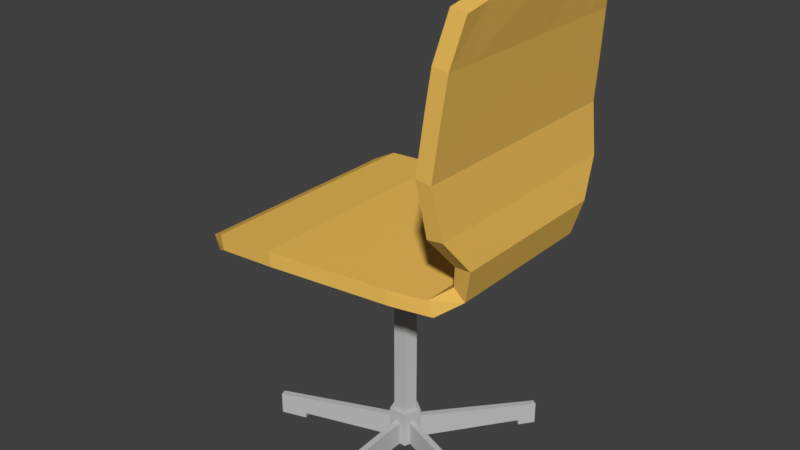 # Source: SESSEL_06.blend  (saved by Blender 2.79.0; exported with 4.5.12 LTS)
import bpy
from mathutils import Matrix  # noqa: F401  (used for matrix-valued properties, if any)

bpy.ops.wm.read_factory_settings(use_empty=True)
scene = bpy.context.scene
scene.name = 'Scene'

# ---- collections
col_collection_1 = bpy.data.collections.new('Collection 1'); scene.collection.children.link(col_collection_1)

# ---- materials (node trees are filled in below, after node groups)
mat_material_001 = bpy.data.materials.new('Material.001')
mat_material_001.alpha_threshold = 0.0
mat_material_001.use_transparent_shadow = False
mat_material_001.diffuse_color = (0.5277, 0.5277, 0.5277, 1.0)
mat_material_001.roughness = 0.5
mat_material = bpy.data.materials.new('Material')
mat_material.alpha_threshold = 0.0
mat_material.use_transparent_shadow = False
mat_material.diffuse_color = (0.8388, 0.5095, 0.1045, 1.0)
mat_material.roughness = 0.5
mat_material.line_color = (0.0, 0.0, 0.0, 1.0)

# ---- material node trees

# ---- world
world_world = bpy.data.worlds.new('World'); scene.world = world_world
world_world.color = (0.05088, 0.05088, 0.05088)
world_world.use_sun_shadow = False
world_world.sun_shadow_jitter_overblur = 0.0
world_world.cycles.sampling_method = 'MANUAL'

# ---- meshes
me_cube_001 = bpy.data.meshes.new('Cube.001')
me_cube_001.from_pydata([(22.14, 21.4, 21.56), (22.14, 3.074, 21.56), (0.1978, 0.07601, 21.5), (0.1978, 24.4, 21.5), (21.49, 21.4, 22.97), (21.49, 3.074, 22.97), (-0.0486, 0.07601, 23.03), (-0.0486, 24.4, 23.03), (24.41, 20.2, 23.3), (24.41, 4.275, 23.3), (23.26, 20.2, 24.34), (23.26, 4.275, 24.34), (25.25, 20.72, 26.66), (25.25, 3.754, 26.66), (23.71, 20.72, 26.6), (23.71, 3.754, 26.6), (24.4, 23.3, 30.0), (24.4, 1.169, 30.0), (22.87, 23.3, 29.81), (22.87, 1.169, 29.81), (23.61, 23.79, 34.74), (23.61, 0.6858, 34.74), (22.08, 23.79, 34.91), (22.08, 0.6858, 34.91), (24.46, 23.08, 43.54), (24.46, 1.398, 43.54), (22.93, 23.08, 43.78), (22.93, 1.398, 43.78), (25.25, 22.09, 47.78), (25.25, 2.384, 47.78), (23.72, 22.09, 48.02), (23.72, 2.384, 48.02), (6.319, 24.4, 21.94), (6.319, 0.076, 21.94), (6.092, 24.4, 23.44), (6.092, 0.076, 23.44), (-1.254, 0.8474, 20.72), (-1.254, 23.63, 20.72), (-1.847, 0.8474, 22.15), (-1.847, 23.63, 22.15), (24.12, 1.076, 40.02), (22.59, 1.076, 40.23), (24.12, 23.4, 40.02), (22.59, 23.4, 40.23), (22.14, 13.43, 21.56), (22.14, 11.04, 21.56), (0.1978, 10.71, 21.5), (0.1978, 13.76, 21.5), (21.49, 13.43, 22.97), (21.49, 11.04, 22.97), (-0.0486, 10.71, 23.03), (-0.0486, 13.76, 23.03), (24.41, 13.24, 23.3), (24.41, 11.24, 23.3), (23.26, 13.24, 24.34), (23.26, 11.24, 24.34), (25.25, 13.3, 26.66), (25.25, 11.17, 26.66), (23.71, 13.3, 26.6), (23.71, 11.17, 26.6), (24.4, 13.44, 30.0), (24.4, 11.03, 30.0), (22.87, 13.44, 29.81), (22.87, 11.03, 29.81), (23.61, 13.76, 34.74), (23.61, 10.71, 34.74), (22.08, 13.76, 34.91), (22.08, 10.71, 34.91), (24.46, 13.76, 43.54), (24.46, 10.71, 43.54), (22.93, 13.76, 43.78), (22.93, 10.71, 43.78), (25.25, 13.61, 47.73), (25.25, 10.86, 47.73), (23.72, 13.61, 47.96), (23.72, 10.86, 47.96), (6.092, 13.76, 23.44), (6.092, 10.71, 23.44), (6.319, 10.71, 21.94), (6.319, 13.76, 21.94), (-1.254, 10.71, 20.72), (-1.254, 13.76, 20.72), (-1.847, 10.71, 22.15), (-1.847, 13.76, 22.15), (22.59, 10.71, 40.23), (22.59, 13.76, 40.23), (24.12, 13.76, 40.02), (24.12, 10.71, 40.02), (0.1978, 20.34, 21.5), (-0.0486, 20.34, 23.03), (6.319, 20.34, 21.94), (-1.254, 20.34, 20.72), (-1.847, 20.34, 22.15), (22.59, 20.34, 40.23), (22.14, 18.59, 21.56), (21.49, 18.59, 22.97), (24.41, 17.54, 23.3), (23.26, 17.54, 24.34), (25.25, 17.89, 26.66), (23.71, 17.89, 26.6), (24.4, 18.65, 30.0), (22.87, 18.65, 29.81), (23.61, 20.04, 34.74), (22.08, 20.04, 34.91), (24.46, 20.34, 43.54), (22.93, 20.34, 43.78), (25.25, 19.55, 48.23), (23.72, 19.55, 48.46), (6.092, 20.34, 23.44), (24.12, 20.34, 40.02), (22.14, 5.883, 21.56), (21.49, 5.883, 22.97), (24.41, 6.929, 23.3), (23.26, 6.929, 24.34), (25.25, 6.581, 26.66), (23.71, 6.581, 26.6), (24.4, 5.823, 30.0), (22.87, 5.823, 29.81), (23.61, 4.435, 34.74), (22.08, 4.435, 34.91), (24.46, 4.13, 43.54), (22.93, 4.13, 43.78), (25.25, 4.919, 48.23), (23.72, 4.919, 48.46), (6.092, 4.13, 23.44), (24.12, 4.13, 40.02), (0.1978, 4.13, 21.5), (-0.0486, 4.13, 23.03), (6.319, 4.13, 21.94), (-1.254, 4.13, 20.72), (-1.847, 4.13, 22.15), (22.59, 4.13, 40.23), (18.36, 22.4, 21.65), (18.36, 2.077, 21.65), (17.81, 22.4, 23.08), (17.81, 2.077, 23.08), (18.36, 13.51, 21.65), (18.36, 10.96, 21.65), (17.81, 13.51, 23.08), (17.81, 10.96, 23.08), (17.81, 19.01, 23.08), (18.36, 19.01, 21.65), (18.36, 5.464, 21.65), (17.81, 5.464, 23.08), (13.65, 23.18, 21.77), (13.65, 1.294, 21.77), (13.23, 23.18, 23.22), (13.23, 1.294, 23.22), (13.65, 13.61, 21.77), (13.65, 10.86, 21.77), (13.65, 19.53, 21.77), (13.65, 4.942, 21.77), (13.23, 13.61, 23.22), (13.23, 10.86, 23.22), (13.23, 19.53, 23.22), (13.23, 4.942, 23.22), (11.71, 23.5, 21.81), (11.71, 0.9725, 21.81), (11.34, 23.5, 23.28), (11.34, 0.9725, 23.28), (11.71, 13.65, 21.81), (11.71, 10.82, 21.81), (11.71, 19.75, 21.81), (11.71, 4.727, 21.81), (11.34, 13.65, 23.28), (11.34, 10.82, 23.28), (11.34, 19.75, 23.28), (11.34, 4.727, 23.28), (11.77, 13.03, 15.35), (11.77, 13.03, 22.28), (12.59, 12.42, 15.35), (12.59, 12.42, 22.28), (12.28, 11.45, 15.35), (12.28, 11.45, 22.28), (11.26, 11.45, 15.35), (11.26, 11.45, 22.28), (10.94, 12.42, 15.35), (10.94, 12.42, 22.28), (11.77, 13.31, 15.35), (12.86, 12.51, 15.35), (12.44, 11.22, 15.35), (11.09, 11.22, 15.35), (10.67, 12.51, 15.35), (11.77, 13.31, 2.764), (12.86, 12.51, 2.764), (12.44, 11.22, 2.764), (11.09, 11.22, 2.764), (10.67, 12.51, 2.764), (11.77, 13.77, 2.764), (13.3, 12.65, 2.764), (12.72, 10.85, 2.764), (10.82, 10.85, 2.764), (10.23, 12.65, 2.764), (11.77, 13.77, -1.042), (13.3, 12.65, -1.042), (12.72, 10.85, -1.042), (10.82, 10.85, -1.042), (10.23, 12.65, -1.042), (11.77, 13.77, 1.496), (10.23, 12.65, 1.496), (10.82, 10.85, 1.496), (12.72, 10.85, 1.496), (13.3, 12.65, 1.496), (12.49, 12.1, 15.35), (12.38, 11.78, 15.35), (12.38, 11.78, 22.28), (12.49, 12.1, 22.28), (12.72, 12.08, 15.35), (12.58, 11.65, 15.35), (12.72, 12.08, 2.764), (12.58, 11.65, 2.764), (13.11, 12.05, 2.764), (12.91, 11.45, 2.764), (13.11, 12.05, -1.042), (12.91, 11.45, -1.042), (12.91, 11.45, 1.496), (13.11, 12.05, 1.496), (12.04, 12.83, 15.35), (12.32, 12.62, 15.35), (12.32, 12.62, 22.28), (12.04, 12.83, 22.28), (12.13, 13.04, 15.35), (12.5, 12.78, 15.35), (12.13, 13.04, 2.764), (12.5, 12.78, 2.764), (12.28, 13.4, 2.764), (12.79, 13.03, 2.764), (12.28, 13.4, -1.042), (12.79, 13.03, -1.042), (12.79, 13.03, 1.496), (12.28, 13.4, 1.496), (11.22, 12.62, 15.35), (11.49, 12.83, 15.35), (11.49, 12.83, 22.28), (11.22, 12.62, 22.28), (11.04, 12.78, 15.35), (11.4, 13.04, 15.35), (11.04, 12.78, 2.764), (11.4, 13.04, 2.764), (10.74, 13.03, 2.764), (11.26, 13.4, 2.764), (10.74, 13.03, -1.042), (11.26, 13.4, -1.042), (11.26, 13.4, 1.496), (10.74, 13.03, 1.496), (11.15, 11.78, 15.35), (11.05, 12.1, 15.35), (11.05, 12.1, 22.28), (11.15, 11.78, 22.28), (10.95, 11.65, 15.35), (10.81, 12.08, 15.35), (10.95, 11.65, 2.764), (10.81, 12.08, 2.764), (10.62, 11.45, 2.764), (10.43, 12.05, 2.764), (10.62, 11.45, -1.042), (10.43, 12.05, -1.042), (10.43, 12.05, 1.496), (10.62, 11.45, 1.496), (11.94, 11.45, 15.35), (11.6, 11.45, 15.35), (11.6, 11.45, 22.28), (11.94, 11.45, 22.28), (11.99, 11.22, 15.35), (11.54, 11.22, 15.35), (11.99, 11.22, 2.764), (11.54, 11.22, 2.764), (12.08, 10.85, 2.764), (11.45, 10.85, 2.764), (12.08, 10.85, -1.042), (11.45, 10.85, -1.042), (11.45, 10.85, 1.496), (12.08, 10.85, 1.496), (25.04, 8.177, -1.042), (24.84, 7.575, -1.042), (24.84, 7.575, 0.7064), (25.04, 8.177, 0.7064), (19.65, 23.55, -1.042), (20.16, 23.18, -1.042), (20.16, 23.18, 0.7064), (19.65, 23.55, 0.7064), (3.37, 23.18, -1.042), (3.882, 23.55, -1.042), (3.882, 23.55, 0.7064), (3.37, 23.18, 0.7064), (-1.307, 7.575, -1.042), (-1.503, 8.177, -1.042), (-1.503, 8.177, 0.7064), (-1.307, 7.575, 0.7064), (12.08, -1.694, -1.042), (11.45, -1.694, -1.042), (11.45, -1.694, 0.7064), (12.08, -1.694, 0.7064), (4.55, 21.55, 0.8326), (4.55, 21.55, -1.042), (5.061, 21.92, -1.042), (5.061, 21.92, 0.8326), (18.59, 22.09, 0.8198), (18.59, 22.09, -1.042), (19.1, 21.72, -1.042), (19.1, 21.72, 0.8198), (12.08, 0.1443, -1.042), (11.45, 0.1443, -1.042), (11.45, 0.1443, 0.822), (12.08, 0.1443, 0.822), (23.16, 8.788, -1.042), (22.96, 8.186, -1.042), (22.96, 8.186, 0.8307), (23.16, 8.788, 0.8307), (1.284, 8.418, 0.8778), (1.284, 8.418, -1.042), (1.089, 9.019, -1.042), (1.089, 9.019, 0.8778), (25.04, 8.177, -1.595), (24.84, 7.575, -1.595), (19.65, 23.55, -1.595), (20.16, 23.18, -1.595), (3.37, 23.18, -1.595), (3.882, 23.55, -1.595), (-1.307, 7.575, -1.595), (-1.503, 8.177, -1.595), (12.08, -1.694, -1.595), (11.45, -1.694, -1.595), (23.16, 8.788, -1.595), (12.08, 0.1443, -1.595), (19.1, 21.72, -1.595), (1.089, 9.019, -1.595), (4.55, 21.55, -1.595), (5.061, 21.92, -1.595), (18.59, 22.09, -1.595), (11.45, 0.1443, -1.595), (22.96, 8.186, -1.595), (1.284, 8.418, -1.595)], [], [(128, 33, 2, 126), (124, 127, 6, 35), (111, 5, 11, 113), (33, 35, 6, 2), (126, 2, 36, 129), (34, 32, 3, 7), (11, 9, 13, 15), (5, 1, 9, 11), (0, 4, 10, 8), (94, 0, 8, 96), (115, 15, 19, 117), (96, 8, 12, 98), (113, 11, 15, 115), (8, 10, 14, 12), (19, 17, 21, 23), (12, 14, 18, 16), (15, 13, 17, 19), (98, 12, 16, 100), (41, 40, 25, 27), (100, 16, 20, 102), (117, 19, 23, 119), (16, 18, 22, 20), (121, 27, 31, 123), (109, 42, 24, 104), (131, 41, 27, 121), (42, 43, 26, 24), (122, 123, 31, 29), (24, 26, 30, 28), (27, 25, 29, 31), (104, 24, 28, 106), (158, 156, 32, 34), (157, 159, 35, 33), (167, 124, 35, 159), (163, 157, 33, 128), (91, 92, 39, 37), (2, 6, 38, 36), (89, 7, 39, 92), (7, 3, 37, 39), (20, 22, 43, 42), (119, 23, 41, 131), (102, 20, 42, 109), (23, 21, 40, 41), (118, 65, 87, 125), (65, 64, 86, 87), (103, 66, 85, 93), (66, 67, 84, 85), (127, 50, 82, 130), (50, 51, 83, 82), (129, 130, 82, 80), (80, 82, 83, 81), (162, 160, 79, 90), (160, 161, 78, 79), (166, 108, 76, 164), (164, 76, 77, 165), (120, 69, 73, 122), (69, 68, 72, 73), (106, 107, 74, 72), (72, 74, 75, 73), (93, 85, 70, 105), (125, 87, 69, 120), (105, 70, 74, 107), (70, 71, 75, 74), (101, 62, 66, 103), (62, 63, 67, 66), (116, 61, 65, 118), (61, 60, 64, 65), (114, 57, 61, 116), (57, 56, 60, 61), (97, 54, 58, 99), (54, 55, 59, 58), (112, 53, 57, 114), (53, 52, 56, 57), (99, 58, 62, 101), (58, 59, 63, 62), (110, 45, 53, 112), (45, 44, 52, 53), (88, 47, 81, 91), (47, 46, 80, 81), (95, 48, 54, 97), (48, 49, 55, 54), (108, 89, 51, 76), (76, 51, 50, 77), (90, 79, 47, 88), (79, 78, 46, 47), (69, 87, 86, 68), (70, 85, 84, 71), (32, 90, 88, 3), (34, 7, 89, 108), (4, 95, 97, 10), (3, 88, 91, 37), (14, 99, 101, 18), (10, 97, 99, 14), (18, 101, 103, 22), (26, 105, 107, 30), (43, 93, 105, 26), (28, 30, 107, 106), (158, 34, 108, 166), (156, 162, 90, 32), (22, 103, 93, 43), (64, 102, 109, 86), (51, 89, 92, 83), (81, 83, 92, 91), (68, 104, 106, 72), (86, 109, 104, 68), (60, 100, 102, 64), (56, 98, 100, 60), (52, 96, 98, 56), (44, 94, 96, 52), (1, 110, 112, 9), (9, 112, 114, 13), (13, 114, 116, 17), (17, 116, 118, 21), (40, 125, 120, 25), (25, 120, 122, 29), (36, 38, 130, 129), (6, 127, 130, 38), (21, 118, 125, 40), (67, 119, 131, 84), (161, 163, 128, 78), (165, 77, 124, 167), (73, 75, 123, 122), (84, 131, 121, 71), (71, 121, 123, 75), (63, 117, 119, 67), (55, 113, 115, 59), (59, 115, 117, 63), (46, 126, 129, 80), (49, 111, 113, 55), (77, 50, 127, 124), (78, 128, 126, 46), (49, 139, 143, 111), (45, 110, 142, 137), (0, 94, 141, 132), (4, 134, 140, 95), (48, 138, 139, 49), (95, 140, 138, 48), (44, 45, 137, 136), (94, 44, 136, 141), (110, 1, 133, 142), (111, 143, 135, 5), (1, 5, 135, 133), (4, 0, 132, 134), (139, 153, 155, 143), (137, 142, 151, 149), (132, 141, 150, 144), (134, 146, 154, 140), (138, 152, 153, 139), (140, 154, 152, 138), (136, 137, 149, 148), (141, 136, 148, 150), (142, 133, 145, 151), (143, 155, 147, 135), (133, 135, 147, 145), (134, 132, 144, 146), (153, 165, 167, 155), (149, 151, 163, 161), (144, 150, 162, 156), (146, 158, 166, 154), (152, 164, 165, 153), (154, 166, 164, 152), (148, 149, 161, 160), (150, 148, 160, 162), (151, 145, 157, 163), (155, 167, 159, 147), (145, 147, 159, 157), (146, 144, 156, 158), (218, 219, 171, 170), (204, 205, 173, 172), (260, 261, 175, 174), (171, 219, 220, 169, 233, 234, 177, 247, 248, 175, 261, 262, 173, 205, 206), (246, 247, 177, 176), (232, 233, 169, 168), (204, 172, 180, 208), (264, 181, 186, 266), (232, 168, 178, 236), (218, 170, 179, 222), (260, 174, 181, 264), (246, 176, 182, 250), (252, 187, 192, 254), (222, 179, 184, 224), (250, 182, 187, 252), (208, 180, 185, 210), (236, 178, 183, 238), (243, 198, 193, 242), (210, 185, 190, 212), (238, 183, 188, 240), (266, 186, 191, 268), (224, 184, 189, 226), (193, 227, 228, 194, 213, 214, 195, 269, 270, 196, 255, 256, 197, 241, 242), (271, 200, 196, 270), (229, 202, 194, 228), (257, 199, 197, 256), (215, 201, 195, 214), (212, 190, 201, 215), (254, 192, 199, 257), (226, 189, 202, 229), (268, 191, 200, 271), (240, 188, 198, 243), (189, 211, 216, 202), (211, 212, 215, 216), (202, 216, 213, 194), (296, 295, 282, 283), (184, 209, 211, 189), (209, 210, 212, 211), (179, 207, 209, 184), (207, 208, 210, 209), (170, 203, 207, 179), (203, 204, 208, 207), (170, 171, 206, 203), (203, 206, 205, 204), (188, 225, 230, 198), (225, 226, 229, 230), (198, 230, 227, 193), (281, 282, 318, 317), (183, 223, 225, 188), (223, 224, 226, 225), (178, 221, 223, 183), (221, 222, 224, 223), (168, 217, 221, 178), (217, 218, 222, 221), (168, 169, 220, 217), (217, 220, 219, 218), (192, 239, 244, 199), (239, 240, 243, 244), (187, 237, 239, 192), (237, 238, 240, 239), (199, 244, 241, 197), (273, 274, 314, 313), (182, 235, 237, 187), (235, 236, 238, 237), (176, 231, 235, 182), (231, 232, 236, 235), (176, 177, 234, 231), (231, 234, 233, 232), (191, 253, 258, 200), (253, 254, 257, 258), (200, 258, 255, 196), (305, 273, 313, 323), (181, 249, 251, 186), (249, 250, 252, 251), (186, 251, 253, 191), (251, 252, 254, 253), (174, 245, 249, 181), (245, 246, 250, 249), (174, 175, 248, 245), (245, 248, 247, 246), (190, 267, 272, 201), (267, 268, 271, 272), (201, 272, 269, 195), (294, 293, 284, 281), (185, 265, 267, 190), (265, 266, 268, 267), (172, 259, 263, 180), (259, 260, 264, 263), (180, 263, 265, 185), (263, 264, 266, 265), (172, 173, 262, 259), (259, 262, 261, 260), (276, 275, 274, 273), (280, 279, 278, 277), (284, 283, 282, 281), (288, 287, 286, 285), (292, 291, 290, 289), (298, 297, 280, 277), (310, 309, 288, 285), (308, 307, 275, 276), (293, 296, 283, 284), (304, 303, 291, 292), (300, 299, 278, 279), (312, 311, 286, 287), (278, 299, 325, 316), (310, 285, 319, 332), (305, 308, 276, 273), (301, 304, 292, 289), (297, 300, 279, 280), (309, 312, 287, 288), (307, 306, 274, 275), (303, 302, 290, 291), (244, 243, 296, 293), (241, 244, 293, 294), (242, 241, 294, 295), (243, 242, 295, 296), (230, 229, 300, 297), (228, 227, 298, 299), (229, 228, 299, 300), (227, 230, 297, 298), (271, 270, 302, 303), (269, 272, 304, 301), (272, 271, 303, 304), (270, 269, 301, 302), (215, 214, 306, 307), (213, 216, 308, 305), (216, 215, 307, 308), (214, 213, 305, 306), (258, 257, 312, 309), (256, 255, 310, 311), (257, 256, 311, 312), (255, 258, 309, 310), (330, 324, 321, 322), (328, 327, 317, 318), (331, 323, 313, 314), (325, 329, 315, 316), (326, 332, 319, 320), (286, 311, 326, 320), (299, 298, 329, 325), (289, 290, 322, 321), (295, 294, 327, 328), (301, 289, 321, 324), (311, 310, 332, 326), (302, 301, 324, 330), (277, 278, 316, 315), (294, 281, 317, 327), (306, 305, 323, 331), (298, 277, 315, 329), (285, 286, 320, 319), (282, 295, 328, 318), (290, 302, 330, 322), (274, 306, 331, 314)])
me_cube_001.polygons.foreach_set('material_index', [1, 1, 1, 1, 1, 1, 1, 1, 1, 1, 1, 1, 1, 1, 1, 1, 1, 1, 1, 1, 1, 1, 1, 1, 1, 1, 1, 1, 1, 1, 1, 1, 1, 1, 1, 1, 1, 1, 1, 1, 1, 1, 1, 1, 1, 1, 1, 1, 1, 1, 1, 1, 1, 1, 1, 1, 1, 1, 1, 1, 1, 1, 1, 1, 1, 1, 1, 1, 1, 1, 1, 1, 1, 1, 1, 1, 1, 1, 1, 1, 1, 1, 1, 1, 1, 1, 1, 1, 1, 1, 1, 1, 1, 1, 1, 1, 1, 1, 1, 1, 1, 1, 1, 1, 1, 1, 1, 1, 1, 1, 1, 1, 1, 1, 1, 1, 1, 1, 1, 1, 1, 1, 1, 1, 1, 1, 1, 1, 1, 1, 1, 1, 1, 1, 1, 1, 1, 1, 1, 1, 1, 1, 1, 1, 1, 1, 1, 1, 1, 1, 1, 1, 1, 1, 1, 1, 1, 1, 1, 1, 1, 1, 1, 1, 1, 1, 0, 0, 0, 0, 0, 0, 0, 0, 0, 0, 0, 0, 0, 0, 0, 0, 0, 0, 0, 0, 0, 0, 0, 0, 0, 0, 0, 0, 0, 0, 0, 0, 0, 0, 0, 0, 0, 0, 0, 0, 0, 0, 0, 0, 0, 0, 0, 0, 0, 0, 0, 0, 0, 0, 0, 0, 0, 0, 0, 0, 0, 0, 0, 0, 0, 0, 0, 0, 0, 0, 0, 0, 0, 0, 0, 0, 0, 0, 0, 0, 0, 0, 0, 0, 0, 0, 0, 0, 0, 0, 0, 0, 0, 0, 0, 0, 0, 0, 0, 0, 0, 0, 0, 0, 0, 0, 0, 0, 0, 0, 0, 0, 0, 0, 0, 0, 0, 0, 0, 0, 0, 0, 0, 0, 0, 0, 0, 0, 0, 0, 0, 0, 0, 0, 0, 0, 0, 0, 0, 0, 0, 0, 0, 0, 0, 0, 0, 0, 0, 0, 0, 0])
me_cube_001.materials.append(mat_material_001)
me_cube_001.materials.append(mat_material)
me_cube_001.use_remesh_preserve_volume = False
me_cube_001.use_remesh_preserve_attributes = False
me_cube_001.use_mirror_vertex_groups = False
me_cube_001.update()

# ---- objects
ob_cube_001 = bpy.data.objects.new('Cube.001', me_cube_001)

# ---- transforms, parenting, visibility, modifiers, constraints
ob_cube_001.location = (-0.8616, -0.9585, 0.08141)
ob_cube_001.scale = (0.07445, 0.07445, 0.07445)
ob_cube_001.lineart.crease_threshold = 0.0

# ---- collection membership
col_collection_1.objects.link(ob_cube_001)

# ---- scene / render settings (as saved in the file)
scene.frame_start = 1; scene.frame_end = 250; scene.frame_set(1)
scene.render.engine = 'BLENDER_EEVEE_NEXT'
scene.render.resolution_percentage = 50
scene.render.dither_intensity = 0.0
scene.cycles.use_denoising = False
scene.cycles.samples = 128
scene.cycles.sampling_pattern = 'TABULATED_SOBOL'
scene.cycles.use_adaptive_sampling = False
scene.cycles.use_light_tree = False
scene.cycles.blur_glossy = 0.0
scene.cycles.sample_clamp_indirect = 0.0
scene.view_settings.view_transform = 'Standard'
bpy.context.view_layer.update()

# ---- added for rendering (the .blend has no active camera and no usable light): camera, sun
cam_auto = bpy.data.cameras.new('AutoCamera')
cam_auto.lens = 50.0
cam_auto.sensor_width = 36.0
cam_auto.clip_end = 1000.0
ob_auto_camera = bpy.data.objects.new('AutoCamera', cam_auto)
scene.collection.objects.link(ob_auto_camera)
ob_auto_camera.location = (4.3229, -5.28921, 5.27659)
ob_auto_camera.rotation_euler = (1.09748, -7.21219e-08, 0.694738)
scene.camera = ob_auto_camera
light_auto_sun = bpy.data.lights.new('AutoSun', 'SUN')
light_auto_sun.energy = 3.0
light_auto_sun.angle = 0.0523599
ob_auto_sun = bpy.data.objects.new('AutoSun', light_auto_sun)
scene.collection.objects.link(ob_auto_sun)
ob_auto_sun.rotation_euler = (0.872665, 0.174533, 0.523599)
bpy.context.view_layer.update()
